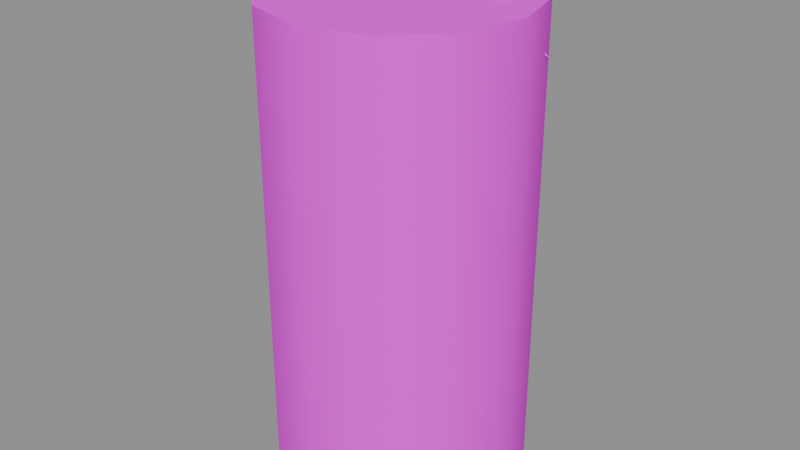 # Source: iris-water.blend  (saved by Blender 5.2.44; exported with 4.5.12 LTS)
import bpy
from mathutils import Matrix  # noqa: F401  (used for matrix-valued properties, if any)

bpy.ops.wm.read_factory_settings(use_empty=True)
scene = bpy.context.scene
scene.name = 'Scene'

# ---- images (referenced by path relative to the original .blend; pixels are not part of the script)
import os
ASSET_DIR = os.environ.get("B2B_ASSET_DIR", "")  # directory of the original .blend (textures are referenced by path, not embedded)
HERE = os.path.dirname(os.path.abspath(__file__))  # packed textures are extracted next to this script under _unpacked/

def load_image(name, relpath, width, height, colorspace="sRGB"):
    """Load a texture the original file referenced (path relative to the .blend, or extracted next to this script)."""
    p = next((c for c in (os.path.join(HERE, relpath), os.path.join(ASSET_DIR, relpath)) if relpath and os.path.exists(c)), "")
    if p:
        img = bpy.data.images.load(p, check_existing=True)
        img.name = name
    else:  # same state as the original file: an image datablock whose file is absent (Cycles renders it pink)
        img = bpy.data.images.new(name, width, height)
        img.source = "FILE"
        img.filepath = "//" + (relpath or name)
    img.colorspace_settings.name = colorspace
    return img
img_botany_palette_basecolor = load_image('botany_palette_basecolor', 'textures/botany_palette_basecolor.png', 1024, 1024, 'sRGB')

# ---- materials (node trees are filled in below, after node groups)
mat_botany___leaf_and_stem_palette = bpy.data.materials.new('Botany • leaf and stem palette')
mat_collision = bpy.data.materials.new('collision')
mat_collision.use_backface_culling = True

# ---- material node trees
mat_botany___leaf_and_stem_palette.use_nodes = True; mat_botany___leaf_and_stem_palette.node_tree.nodes.clear()
_N = mat_botany___leaf_and_stem_palette.node_tree.nodes; _L = mat_botany___leaf_and_stem_palette.node_tree.links
n0 = _N.new('ShaderNodeBsdfPrincipled'); n0.name = 'Principled BSDF'; n0.location = (-200, 100)
n0.inputs[2].default_value = 0.62
n0.inputs[3].default_value = 1.45
n0.inputs[10].default_value = 0.005
n1 = _N.new('ShaderNodeOutputMaterial'); n1.name = 'Material Output'; n1.location = (200, 100)
n2 = _N.new('ShaderNodeTexImage'); n2.name = 'Image Texture'; n2.location = (-500, 300)
n2.image = img_botany_palette_basecolor
_L.new(n0.outputs[0], n1.inputs[0])
_L.new(n2.outputs[0], n0.inputs[0])
n1.is_active_output = True
mat_collision.use_nodes = True; mat_collision.node_tree.nodes.clear()
_N = mat_collision.node_tree.nodes; _L = mat_collision.node_tree.links
n0 = _N.new('ShaderNodeBsdfPrincipled'); n0.name = 'Principled BSDF'; n0.location = (-200, 100)
n0.inputs[0].default_value = (1.0, 0.0, 1.0, 1.0)
n0.inputs[2].default_value = 1.0
n0.inputs[3].default_value = 1.45
n0.inputs[10].default_value = 0.005
n1 = _N.new('ShaderNodeOutputMaterial'); n1.name = 'Material Output'; n1.location = (200, 100)
_L.new(n0.outputs[0], n1.inputs[0])
n1.is_active_output = True

# ---- meshes
me_iris_water_mesh = bpy.data.meshes.new('iris_water_mesh')
me_iris_water_mesh.from_pydata([(0.06871, -0.01592, -0.0004232), (0.05102, -0.006155, 0.0004056), (0.03124, -0.001958, 0.0004232), (0.06424, -0.03146, 0.1173), (0.04767, -0.02234, 0.1186), (0.02913, -0.01838, 0.1189), (0.06083, -0.05839, 0.2348), (0.04543, -0.04994, 0.2369), (0.02815, -0.04622, 0.2377), (0.05996, -0.09277, 0.3523), (0.04575, -0.08498, 0.355), (0.02975, -0.08152, 0.3564), (0.04826, -0.1281, 0.4725), (0.06983, -0.01292, -0.0002996), (0.05214, -0.003131, 0.0001375), (0.03235, 0.001041, 0.0002996), (0.06832, -0.02053, 0.1663), (0.05175, -0.01136, 0.1671), (0.0332, -0.007448, 0.1674), (0.06978, -0.03447, 0.3327), (0.05433, -0.02592, 0.334), (0.03704, -0.02227, 0.3348), (0.0749, -0.05286, 0.4992), (0.0606, -0.04494, 0.5009), (0.04456, -0.04156, 0.5021), (0.06996, -0.06989, 0.6675), (0.07095, -0.00992, -0.0002478), (0.05325, -0.0001306, -0.0001375), (0.03347, 0.00404, 0.0002478), (0.07535, -0.001676, 0.2013), (0.05876, 0.007498, 0.2016), (0.04022, 0.01141, 0.2022), (0.08649, 0.01037, 0.4026), (0.07101, 0.01893, 0.4033), (0.05373, 0.02257, 0.4044), (0.1035, 0.02395, 0.6041), (0.08917, 0.03189, 0.605), (0.07315, 0.03526, 0.6065), (0.1122, 0.04354, 0.807), (0.07206, -0.00692, -0.0003768), (0.05436, 0.002847, -0.0004057), (0.03459, 0.007038, 0.0003768), (0.07955, 0.009623, 0.132), (0.06294, 0.01876, 0.1322), (0.04443, 0.0227, 0.1334), (0.09573, 0.03528, 0.2641), (0.08023, 0.04377, 0.2647), (0.06303, 0.04746, 0.2667), (0.119, 0.0656, 0.3962), (0.1046, 0.07346, 0.3974), (0.08871, 0.07687, 0.3999), (0.1348, 0.1043, 0.5307), (0.02501, 0.09104, -0.0002907), (0.01392, 0.07414, 0.0004057), (0.008224, 0.05473, 0.0002907), (0.04685, 0.08231, 0.1715), (0.03647, 0.06647, 0.1725), (0.03112, 0.04829, 0.1726), (0.0844, 0.07181, 0.343), (0.07477, 0.05706, 0.3447), (0.06973, 0.0401, 0.345), (0.1321, 0.06213, 0.5146), (0.1232, 0.04847, 0.5167), (0.1185, 0.03274, 0.5174), (0.1819, 0.04056, 0.688), (0.0221, 0.09238, -0.0003261), (0.01099, 0.07549, 0.0001375), (0.00532, 0.05608, 0.0003261), (0.02901, 0.09055, 0.1527), (0.0186, 0.07473, 0.1535), (0.01328, 0.05653, 0.1539), (0.04209, 0.09136, 0.3055), (0.03239, 0.07662, 0.3068), (0.02743, 0.05966, 0.3077), (0.05967, 0.09558, 0.4583), (0.0507, 0.08194, 0.4601), (0.0461, 0.06622, 0.4615), (0.07498, 0.08997, 0.6132), (0.0192, 0.09372, -0.0002767), (0.008085, 0.07683, -0.0001375), (0.002415, 0.05742, 0.0002767), (0.01219, 0.09833, 0.1802), (0.001777, 0.08249, 0.1805), (-0.003538, 0.06431, 0.1812), (0.002467, 0.1097, 0.3604), (-0.007244, 0.09492, 0.3612), (-0.0122, 0.07797, 0.3624), (-0.008005, 0.1269, 0.5408), (-0.01701, 0.1132, 0.5419), (-0.0216, 0.0975, 0.5434), (-0.02484, 0.1361, 0.7228), (0.01629, 0.09506, -0.00034), (0.005201, 0.07815, -0.0004057), (-0.0004894, 0.05876, 0.00034), (-0.001408, 0.1046, 0.1464), (-0.01179, 0.08875, 0.1465), (-0.01713, 0.0706, 0.1477), (-0.02866, 0.1241, 0.2929), (-0.03832, 0.1093, 0.2935), (-0.04332, 0.09237, 0.2953), (-0.06071, 0.1512, 0.4395), (-0.06964, 0.1375, 0.4405), (-0.07428, 0.1219, 0.4428), (-0.1022, 0.1719, 0.5882), (-0.07728, 0.005023, -0.0004213), (-0.05833, -0.001985, 0.0004056), (-0.03814, -0.003179, 0.0004213), (-0.07517, 0.02113, 0.1179), (-0.05742, 0.01459, 0.1192), (-0.0385, 0.01345, 0.1195), (-0.0758, 0.04839, 0.2359), (-0.0593, 0.04234, 0.238), (-0.04166, 0.04124, 0.2388), (-0.08004, 0.08266, 0.354), (-0.06483, 0.07708, 0.3567), (-0.04848, 0.07605, 0.358), (-0.07372, 0.1196, 0.4747), (-0.07794, 0.001892, -0.0003315), (-0.05898, -0.005142, 0.0001375), (-0.03879, -0.006311, 0.0003315), (-0.07773, 0.008922, 0.1502), (-0.05997, 0.002332, 0.151), (-0.04105, 0.001235, 0.1514), (-0.0815, 0.0213, 0.3005), (-0.06496, 0.01516, 0.3019), (-0.04732, 0.01414, 0.3028), (-0.0896, 0.03726, 0.4509), (-0.0743, 0.03158, 0.4527), (-0.05795, 0.03063, 0.4541), (-0.08763, 0.05318, 0.6033), (-0.07859, -0.00124, -0.000356), (-0.05963, -0.008275, -0.0001375), (-0.03945, -0.009443, 0.000356), (-0.08113, -0.007295, 0.1398), (-0.06336, -0.01389, 0.1403), (-0.04445, -0.01498, 0.1411), (-0.08938, -0.01636, 0.2796), (-0.07282, -0.0225, 0.2807), (-0.05521, -0.02352, 0.2821), (-0.103, -0.02678, 0.4196), (-0.08767, -0.03248, 0.4211), (-0.07138, -0.03341, 0.423), (-0.1074, -0.04108, 0.5617), (-0.07925, -0.004372, -0.0003517), (-0.06028, -0.01138, -0.0004057), (-0.04011, -0.01257, 0.0003517), (-0.08445, -0.02311, 0.1415), (-0.06666, -0.02967, 0.1416), (-0.04777, -0.0308, 0.1428), (-0.09706, -0.05297, 0.2831), (-0.08045, -0.05905, 0.2837), (-0.06288, -0.06013, 0.2855), (-0.116, -0.08897, 0.4247), (-0.1006, -0.09459, 0.4257), (-0.08441, -0.0956, 0.4281), (-0.1265, -0.1325, 0.5686), (-0.0429, -0.1095, -0.0003297), (-0.02978, -0.09412, 0.0004057), (-0.02168, -0.07559, 0.0003297), (-0.06111, -0.09956, 0.151), (-0.04883, -0.08516, 0.1521), (-0.04122, -0.06779, 0.1523), (-0.09318, -0.08683, 0.3022), (-0.08177, -0.07341, 0.3039), (-0.07465, -0.05722, 0.3045), (-0.1345, -0.07417, 0.4534), (-0.124, -0.06176, 0.4556), (-0.1174, -0.04676, 0.4566), (-0.1757, -0.04993, 0.6066), (-0.04019, -0.1112, -0.0003067), (-0.02704, -0.09583, 0.0001375), (-0.01897, -0.07729, 0.0003067), (-0.04719, -0.1083, 0.1624), (-0.03487, -0.09388, 0.1632), (-0.0273, -0.0765, 0.1636), (-0.06089, -0.107, 0.325), (-0.04941, -0.09364, 0.3262), (-0.04235, -0.07743, 0.3271), (-0.07963, -0.1085, 0.4875), (-0.069, -0.09613, 0.4893), (-0.06246, -0.08111, 0.4905), (-0.09497, -0.1005, 0.652), (-0.03748, -0.1129, -0.0003272), (-0.02433, -0.09752, -0.0001375), (-0.01626, -0.07899, 0.0003272), (-0.0322, -0.1177, 0.1522), (-0.01987, -0.1033, 0.1526), (-0.01231, -0.08589, 0.1534), (-0.02576, -0.129, 0.3044), (-0.01426, -0.1156, 0.3053), (-0.007223, -0.09943, 0.3067), (-0.01972, -0.146, 0.4567), (-0.009068, -0.1336, 0.4581), (-0.002556, -0.1186, 0.4599), (-0.0067, -0.1558, 0.6111), (-0.03477, -0.1146, -0.0002832), (-0.02163, -0.09921, -0.0004057), (-0.01354, -0.08068, 0.0002832), (-0.015, -0.1284, 0.176), (-0.002701, -0.114, 0.176), (0.004891, -0.09666, 0.1771), (0.01518, -0.1547, 0.3521), (0.02663, -0.1412, 0.3524), (0.03372, -0.1251, 0.3541), (0.05042, -0.19, 0.5282), (0.06102, -0.1774, 0.5289), (0.0676, -0.1625, 0.531), (0.09689, -0.2206, 0.7061), (0.05526, 0.02936, -0.0002795), (0.04929, 0.02339, 0.0005337), (0.05526, 0.01737, 0.0002795), (0.06124, 0.02334, -0.0005337), (0.07547, 0.03989, 0.2255), (0.0695, 0.03392, 0.2264), (0.07548, 0.0279, 0.2261), (0.08145, 0.03387, 0.2252), (0.09952, 0.05306, 0.4508), (0.09356, 0.04711, 0.4518), (0.09953, 0.04109, 0.4515), (0.1055, 0.04704, 0.4505), (0.1239, 0.06645, 0.676), (0.118, 0.06049, 0.677), (0.1239, 0.05447, 0.6767), (0.1299, 0.06043, 0.6758), (0.1465, 0.07984, 0.9015), (0.1405, 0.07388, 0.9024), (0.1465, 0.06786, 0.9022), (0.1525, 0.07383, 0.9012), (0.147, 0.07414, 0.9066), (0.1465, 0.07385, 0.9018), (0.1715, 0.117, 0.8909), (0.1949, 0.06174, 0.8909), (0.1787, 0.08745, 0.9167), (0.2286, 0.1086, 0.8545), (0.1465, 0.07385, 0.9118), (0.1376, 0.06616, 0.9463), (0.1758, 0.08233, 0.9317), (0.1582, 0.07163, 0.9401), (0.1694, 0.07052, 0.9684), (0.1465, 0.07385, 0.9058), (0.1536, 0.08335, 0.9089), (0.1712, 0.0843, 0.9139), (0.1582, 0.0723, 0.9089), (0.1465, 0.07385, 0.9018), (0.09665, 0.07394, 0.8909), (0.1328, 0.1218, 0.8909), (0.1187, 0.09491, 0.9167), (0.07541, 0.1276, 0.8545), (0.1465, 0.07385, 0.9118), (0.1577, 0.06994, 0.9463), (0.1245, 0.09498, 0.9317), (0.1426, 0.0851, 0.9401), (0.1379, 0.09538, 0.9684), (0.1465, 0.07385, 0.9058), (0.1348, 0.07521, 0.9089), (0.1251, 0.09003, 0.9139), (0.142, 0.08479, 0.9089), (0.1465, 0.07385, 0.9018), (0.1714, 0.03062, 0.8909), (0.1118, 0.03802, 0.8909), (0.1422, 0.0392, 0.9167), (0.1355, -0.0146, 0.8545), (0.1465, 0.07385, 0.9118), (0.1443, 0.08546, 0.9463), (0.1392, 0.04425, 0.9317), (0.1387, 0.06483, 0.9401), (0.1322, 0.05566, 0.9684), (0.1465, 0.07385, 0.9058), (0.1512, 0.063, 0.9089), (0.1432, 0.04724, 0.9139), (0.1393, 0.06448, 0.9089), (-0.04787, 0.04217, -0.0002701), (-0.05386, 0.03616, -0.0003319), (-0.04787, 0.03018, 0.0002701), (-0.04188, 0.03619, 0.0003319), (-0.06125, 0.05304, 0.2409), (-0.06725, 0.04703, 0.2409), (-0.06126, 0.04105, 0.2415), (-0.05526, 0.04706, 0.2415), (-0.0737, 0.06573, 0.482), (-0.0797, 0.05972, 0.482), (-0.07372, 0.05375, 0.4827), (-0.06772, 0.05975, 0.4826), (-0.08583, 0.08343, 0.7228), (-0.09183, 0.07743, 0.7229), (-0.08584, 0.07145, 0.7236), (-0.07984, 0.07745, 0.7235), (-0.0968, 0.09802, 0.9639), (-0.1028, 0.09202, 0.964), (-0.09681, 0.08604, 0.9647), (-0.09082, 0.09204, 0.9646), (-0.09703, 0.09232, 0.9691), (-0.09681, 0.09203, 0.9643), (-0.1467, 0.09212, 0.9534), (-0.1105, 0.14, 0.9534), (-0.1247, 0.1131, 0.9792), (-0.1679, 0.1458, 0.917), (-0.09681, 0.09203, 0.9743), (-0.08566, 0.08812, 1.009), (-0.1188, 0.1132, 0.9942), (-0.1007, 0.1033, 1.003), (-0.1054, 0.1136, 1.031), (-0.09681, 0.09203, 0.9683), (-0.1086, 0.09339, 0.9714), (-0.1182, 0.1082, 0.9763), (-0.1013, 0.103, 0.9714), (-0.09681, 0.09203, 0.9643), (-0.07195, 0.0488, 0.9534), (-0.1315, 0.0562, 0.9534), (-0.1011, 0.05737, 0.9792), (-0.1078, 0.00358, 0.917), (-0.09681, 0.09203, 0.9743), (-0.09899, 0.1036, 1.009), (-0.1041, 0.06243, 0.9942), (-0.1046, 0.08301, 1.003), (-0.1112, 0.07384, 1.031), (-0.09681, 0.09203, 0.9683), (-0.09211, 0.08118, 0.9714), (-0.1001, 0.06542, 0.9763), (-0.104, 0.08266, 0.9714), (-0.09681, 0.09203, 0.9643), (-0.0718, 0.1352, 0.9534), (-0.04843, 0.07991, 0.9534), (-0.06464, 0.1056, 0.9792), (-0.01471, 0.1267, 0.917), (-0.09681, 0.09203, 0.9743), (-0.1058, 0.08434, 1.009), (-0.06752, 0.1005, 0.9942), (-0.08511, 0.08981, 1.003), (-0.07388, 0.0887, 1.031), (-0.09681, 0.09203, 0.9683), (-0.08976, 0.1015, 0.9714), (-0.07211, 0.1025, 0.9763), (-0.08509, 0.09047, 0.9714), (-0.007397, -0.05357, 0.0005662), (-0.0134, -0.05954, 1.637e-05), (-0.007397, -0.06552, -0.0005662), (-0.001397, -0.05954, -1.637e-05), (-0.006803, -0.07401, 0.2162), (-0.0128, -0.07998, 0.2156), (-0.006804, -0.08595, 0.215), (-0.0008037, -0.07998, 0.2156), (-0.005118, -0.0983, 0.4314), (-0.01112, -0.1043, 0.4308), (-0.005119, -0.1102, 0.4302), (0.0008812, -0.1043, 0.4307), (-0.003154, -0.1205, 0.6468), (-0.009154, -0.1265, 0.6463), (-0.003155, -0.1324, 0.6456), (0.002846, -0.1265, 0.6462), (-0.002347, -0.1426, 0.8623), (-0.008348, -0.1486, 0.8617), (-0.002348, -0.1546, 0.861), (0.003652, -0.1486, 0.8616), (-0.00233, -0.1491, 0.8664), (-0.002348, -0.1486, 0.8617), (0.02251, -0.1918, 0.8507), (-0.03703, -0.1844, 0.8507), (-0.006653, -0.1832, 0.8766), (-0.01334, -0.237, 0.8144), (-0.002348, -0.1486, 0.8717), (-0.004533, -0.137, 0.9061), (-0.009653, -0.1782, 0.8916), (-0.01012, -0.1576, 0.9), (-0.0167, -0.1668, 0.9283), (-0.002348, -0.1486, 0.8657), (0.00235, -0.1594, 0.8687), (-0.005654, -0.1752, 0.8737), (-0.009558, -0.158, 0.8687), (-0.002348, -0.1486, 0.8617), (0.02266, -0.1054, 0.8507), (0.04603, -0.1607, 0.8507), (0.02982, -0.135, 0.8766), (0.07975, -0.1139, 0.8144), (-0.002348, -0.1486, 0.8717), (-0.01131, -0.1563, 0.9061), (0.02694, -0.1401, 0.8916), (0.009351, -0.1508, 0.9), (0.02058, -0.1519, 0.9283), (-0.002348, -0.1486, 0.8657), (0.004703, -0.1391, 0.8687), (0.02235, -0.1381, 0.8737), (0.009376, -0.1501, 0.8687), (-0.002348, -0.1486, 0.8617), (-0.05222, -0.1485, 0.8507), (-0.01604, -0.1006, 0.8507), (-0.03021, -0.1275, 0.8766), (-0.07345, -0.09485, 0.8144), (-0.002348, -0.1486, 0.8717), (0.008799, -0.1525, 0.9061), (-0.02433, -0.1275, 0.8916), (-0.006275, -0.1373, 0.9), (-0.01092, -0.1271, 0.9283), (-0.002348, -0.1486, 0.8657), (-0.0141, -0.1472, 0.8687), (-0.02374, -0.1324, 0.8737), (-0.00686, -0.1377, 0.8687)], [], [(0, 4, 3), (1, 5, 4), (3, 7, 6), (4, 8, 7), (6, 10, 9), (7, 11, 10), (9, 10, 12), (10, 11, 12), (13, 17, 16), (14, 18, 17), (16, 20, 19), (17, 21, 20), (19, 23, 22), (20, 24, 23), (22, 23, 25), (23, 24, 25), (26, 30, 29), (27, 31, 30), (29, 33, 32), (30, 34, 33), (32, 36, 35), (33, 37, 36), (35, 36, 38), (36, 37, 38), (39, 43, 42), (40, 44, 43), (42, 46, 45), (43, 47, 46), (45, 49, 48), (46, 50, 49), (48, 49, 51), (49, 50, 51), (52, 56, 55), (53, 57, 56), (55, 59, 58), (56, 60, 59), (58, 62, 61), (59, 63, 62), (61, 62, 64), (62, 63, 64), (65, 69, 68), (66, 70, 69), (68, 72, 71), (69, 73, 72), (71, 75, 74), (72, 76, 75), (74, 75, 77), (75, 76, 77), (78, 82, 81), (79, 83, 82), (81, 85, 84), (82, 86, 85), (84, 88, 87), (85, 89, 88), (87, 88, 90), (88, 89, 90), (91, 95, 94), (92, 96, 95), (94, 98, 97), (95, 99, 98), (97, 101, 100), (98, 102, 101), (100, 101, 103), (101, 102, 103), (104, 108, 107), (105, 109, 108), (107, 111, 110), (108, 112, 111), (110, 114, 113), (111, 115, 114), (113, 114, 116), (114, 115, 116), (117, 121, 120), (118, 122, 121), (120, 124, 123), (121, 125, 124), (123, 127, 126), (124, 128, 127), (126, 127, 129), (127, 128, 129), (130, 134, 133), (131, 135, 134), (133, 137, 136), (134, 138, 137), (136, 140, 139), (137, 141, 140), (139, 140, 142), (140, 141, 142), (143, 147, 146), (144, 148, 147), (146, 150, 149), (147, 151, 150), (149, 153, 152), (150, 154, 153), (152, 153, 155), (153, 154, 155), (156, 160, 159), (157, 161, 160), (159, 163, 162), (160, 164, 163), (162, 166, 165), (163, 167, 166), (165, 166, 168), (166, 167, 168), (169, 173, 172), (170, 174, 173), (172, 176, 175), (173, 177, 176), (175, 179, 178), (176, 180, 179), (178, 179, 181), (179, 180, 181), (182, 186, 185), (183, 187, 186), (185, 189, 188), (186, 190, 189), (188, 192, 191), (189, 193, 192), (191, 192, 194), (192, 193, 194), (195, 199, 198), (196, 200, 199), (198, 202, 201), (199, 203, 202), (201, 205, 204), (202, 206, 205), (204, 205, 207), (205, 206, 207), (208, 213, 212), (209, 214, 213), (210, 215, 214), (211, 212, 215), (212, 217, 216), (213, 218, 217), (214, 219, 218), (215, 216, 219), (216, 221, 220), (217, 222, 221), (218, 223, 222), (219, 220, 223), (220, 225, 224), (221, 226, 225), (222, 227, 226), (223, 224, 227), (224, 225, 228), (225, 226, 228), (226, 227, 228), (227, 224, 228), (229, 232, 230), (229, 231, 232), (230, 232, 233), (232, 231, 233), (234, 237, 235), (234, 236, 237), (235, 237, 238), (237, 236, 238), (239, 242, 241), (239, 241, 240), (243, 246, 244), (243, 245, 246), (244, 246, 247), (246, 245, 247), (248, 251, 249), (248, 250, 251), (249, 251, 252), (251, 250, 252), (253, 256, 255), (253, 255, 254), (257, 260, 258), (257, 259, 260), (258, 260, 261), (260, 259, 261), (262, 265, 263), (262, 264, 265), (263, 265, 266), (265, 264, 266), (267, 270, 269), (267, 269, 268), (271, 276, 275), (272, 277, 276), (273, 278, 277), (274, 275, 278), (275, 280, 279), (276, 281, 280), (277, 282, 281), (278, 279, 282), (279, 284, 283), (280, 285, 284), (281, 286, 285), (282, 283, 286), (283, 288, 287), (284, 289, 288), (285, 290, 289), (286, 287, 290), (287, 288, 291), (288, 289, 291), (289, 290, 291), (290, 287, 291), (292, 295, 293), (292, 294, 295), (293, 295, 296), (295, 294, 296), (297, 300, 298), (297, 299, 300), (298, 300, 301), (300, 299, 301), (302, 305, 304), (302, 304, 303), (306, 309, 307), (306, 308, 309), (307, 309, 310), (309, 308, 310), (311, 314, 312), (311, 313, 314), (312, 314, 315), (314, 313, 315), (316, 319, 318), (316, 318, 317), (320, 323, 321), (320, 322, 323), (321, 323, 324), (323, 322, 324), (325, 328, 326), (325, 327, 328), (326, 328, 329), (328, 327, 329), (330, 333, 332), (330, 332, 331), (334, 339, 338), (335, 340, 339), (336, 341, 340), (337, 338, 341), (338, 343, 342), (339, 344, 343), (340, 345, 344), (341, 342, 345), (342, 347, 346), (343, 348, 347), (344, 349, 348), (345, 346, 349), (346, 351, 350), (347, 352, 351), (348, 353, 352), (349, 350, 353), (350, 351, 354), (351, 352, 354), (352, 353, 354), (353, 350, 354), (355, 358, 356), (355, 357, 358), (356, 358, 359), (358, 357, 359), (360, 363, 361), (360, 362, 363), (361, 363, 364), (363, 362, 364), (365, 368, 367), (365, 367, 366), (369, 372, 370), (369, 371, 372), (370, 372, 373), (372, 371, 373), (374, 377, 375), (374, 376, 377), (375, 377, 378), (377, 376, 378), (379, 382, 381), (379, 381, 380), (383, 386, 384), (383, 385, 386), (384, 386, 387), (386, 385, 387), (388, 391, 389), (388, 390, 391), (389, 391, 392), (391, 390, 392), (393, 396, 395), (393, 395, 394), (0, 1, 4), (1, 2, 5), (3, 4, 7), (4, 5, 8), (6, 7, 10), (7, 8, 11), (13, 14, 17), (14, 15, 18), (16, 17, 20), (17, 18, 21), (19, 20, 23), (20, 21, 24), (26, 27, 30), (27, 28, 31), (29, 30, 33), (30, 31, 34), (32, 33, 36), (33, 34, 37), (39, 40, 43), (40, 41, 44), (42, 43, 46), (43, 44, 47), (45, 46, 49), (46, 47, 50), (52, 53, 56), (53, 54, 57), (55, 56, 59), (56, 57, 60), (58, 59, 62), (59, 60, 63), (65, 66, 69), (66, 67, 70), (68, 69, 72), (69, 70, 73), (71, 72, 75), (72, 73, 76), (78, 79, 82), (79, 80, 83), (81, 82, 85), (82, 83, 86), (84, 85, 88), (85, 86, 89), (91, 92, 95), (92, 93, 96), (94, 95, 98), (95, 96, 99), (97, 98, 101), (98, 99, 102), (104, 105, 108), (105, 106, 109), (107, 108, 111), (108, 109, 112), (110, 111, 114), (111, 112, 115), (117, 118, 121), (118, 119, 122), (120, 121, 124), (121, 122, 125), (123, 124, 127), (124, 125, 128), (130, 131, 134), (131, 132, 135), (133, 134, 137), (134, 135, 138), (136, 137, 140), (137, 138, 141), (143, 144, 147), (144, 145, 148), (146, 147, 150), (147, 148, 151), (149, 150, 153), (150, 151, 154), (156, 157, 160), (157, 158, 161), (159, 160, 163), (160, 161, 164), (162, 163, 166), (163, 164, 167), (169, 170, 173), (170, 171, 174), (172, 173, 176), (173, 174, 177), (175, 176, 179), (176, 177, 180), (182, 183, 186), (183, 184, 187), (185, 186, 189), (186, 187, 190), (188, 189, 192), (189, 190, 193), (195, 196, 199), (196, 197, 200), (198, 199, 202), (199, 200, 203), (201, 202, 205), (202, 203, 206), (208, 209, 213), (209, 210, 214), (210, 211, 215), (211, 208, 212), (212, 213, 217), (213, 214, 218), (214, 215, 219), (215, 212, 216), (216, 217, 221), (217, 218, 222), (218, 219, 223), (219, 216, 220), (220, 221, 225), (221, 222, 226), (222, 223, 227), (223, 220, 224), (271, 272, 276), (272, 273, 277), (273, 274, 278), (274, 271, 275), (275, 276, 280), (276, 277, 281), (277, 278, 282), (278, 275, 279), (279, 280, 284), (280, 281, 285), (281, 282, 286), (282, 279, 283), (283, 284, 288), (284, 285, 289), (285, 286, 290), (286, 283, 287), (334, 335, 339), (335, 336, 340), (336, 337, 341), (337, 334, 338), (338, 339, 343), (339, 340, 344), (340, 341, 345), (341, 338, 342), (342, 343, 347), (343, 344, 348), (344, 345, 349), (345, 342, 346), (346, 347, 351), (347, 348, 352), (348, 349, 353), (349, 346, 350)])
me_iris_water_mesh.polygons.foreach_set('use_smooth', [True] * 422)
_k = set([(208, 212), (209, 213), (210, 214), (211, 215), (212, 216), (213, 217), (214, 218), (215, 219), (216, 220), (217, 221), (218, 222), (219, 223), (220, 224), (221, 225), (222, 226), (223, 227), (224, 225), (224, 227), (224, 228), (225, 226), (225, 228), (226, 227), (226, 228), (227, 228), (229, 232), (230, 232), (231, 232), (232, 233), (243, 246), (244, 246), (245, 246), (246, 247), (257, 260), (258, 260), (259, 260), (260, 261), (271, 275), (272, 276), (273, 277), (274, 278), (275, 279), (276, 280), (277, 281), (278, 282), (279, 283), (280, 284), (281, 285), (282, 286), (283, 287), (284, 288), (285, 289), (286, 290), (287, 288), (287, 290), (287, 291), (288, 289), (288, 291), (289, 290), (289, 291), (290, 291), (292, 295), (293, 295), (294, 295), (295, 296), (306, 309), (307, 309), (308, 309), (309, 310), (320, 323), (321, 323), (322, 323), (323, 324), (334, 338), (335, 339), (336, 340), (337, 341), (338, 342), (339, 343), (340, 344), (341, 345), (342, 346), (343, 347), (344, 348), (345, 349), (346, 350), (347, 351), (348, 352), (349, 353), (350, 351), (350, 353), (350, 354), (351, 352), (351, 354), (352, 353), (352, 354), (353, 354), (355, 358), (356, 358), (357, 358), (358, 359), (369, 372), (370, 372), (371, 372), (372, 373), (383, 386), (384, 386), (385, 386), (386, 387)])
me_iris_water_mesh.attributes.new('sharp_edge', 'BOOLEAN', 'EDGE').data.foreach_set('value', [ (min(e.vertices), max(e.vertices)) in _k for e in me_iris_water_mesh.edges])
_uv = me_iris_water_mesh.uv_layers.new(name='Float2')
_uv.uv.foreach_set('vector', [0.125, 0.2734, 0.125, 0.3242, 0.125, 0.3242, 0.125, 0.2734, 0.125, 0.3242, 0.125, 0.3242, 0.125, 0.3242, 0.125, 0.375, 0.125, 0.375, 0.125, 0.3242, 0.125, 0.375, 0.125, 0.375, 0.125, 0.375, 0.125, 0.4258, 0.125, 0.4258, 0.125, 0.375, 0.125, 0.4258, 0.125, 0.4258, 0.125, 0.4258, 0.125, 0.4258, 0.125, 0.4766, 0.125, 0.4258, 0.125, 0.4258, 0.125, 0.4766, 0.125, 0.2734, 0.125, 0.3242, 0.125, 0.3242, 0.125, 0.2734, 0.125, 0.3242, 0.125, 0.3242, 0.125, 0.3242, 0.125, 0.375, 0.125, 0.375, 0.125, 0.3242, 0.125, 0.375, 0.125, 0.375, 0.125, 0.375, 0.125, 0.4258, 0.125, 0.4258, 0.125, 0.375, 0.125, 0.4258, 0.125, 0.4258, 0.125, 0.4258, 0.125, 0.4258, 0.125, 0.4766, 0.125, 0.4258, 0.125, 0.4258, 0.125, 0.4766, 0.125, 0.2734, 0.125, 0.3242, 0.125, 0.3242, 0.125, 0.2734, 0.125, 0.3242, 0.125, 0.3242, 0.125, 0.3242, 0.125, 0.375, 0.125, 0.375, 0.125, 0.3242, 0.125, 0.375, 0.125, 0.375, 0.125, 0.375, 0.125, 0.4258, 0.125, 0.4258, 0.125, 0.375, 0.125, 0.4258, 0.125, 0.4258, 0.125, 0.4258, 0.125, 0.4258, 0.125, 0.4766, 0.125, 0.4258, 0.125, 0.4258, 0.125, 0.4766, 0.125, 0.2734, 0.125, 0.3242, 0.125, 0.3242, 0.125, 0.2734, 0.125, 0.3242, 0.125, 0.3242, 0.125, 0.3242, 0.125, 0.375, 0.125, 0.375, 0.125, 0.3242, 0.125, 0.375, 0.125, 0.375, 0.125, 0.375, 0.125, 0.4258, 0.125, 0.4258, 0.125, 0.375, 0.125, 0.4258, 0.125, 0.4258, 0.125, 0.4258, 0.125, 0.4258, 0.125, 0.4766, 0.125, 0.4258, 0.125, 0.4258, 0.125, 0.4766, 0.125, 0.2734, 0.125, 0.3242, 0.125, 0.3242, 0.125, 0.2734, 0.125, 0.3242, 0.125, 0.3242, 0.125, 0.3242, 0.125, 0.375, 0.125, 0.375, 0.125, 0.3242, 0.125, 0.375, 0.125, 0.375, 0.125, 0.375, 0.125, 0.4258, 0.125, 0.4258, 0.125, 0.375, 0.125, 0.4258, 0.125, 0.4258, 0.125, 0.4258, 0.125, 0.4258, 0.125, 0.4766, 0.125, 0.4258, 0.125, 0.4258, 0.125, 0.4766, 0.125, 0.2734, 0.125, 0.3242, 0.125, 0.3242, 0.125, 0.2734, 0.125, 0.3242, 0.125, 0.3242, 0.125, 0.3242, 0.125, 0.375, 0.125, 0.375, 0.125, 0.3242, 0.125, 0.375, 0.125, 0.375, 0.125, 0.375, 0.125, 0.4258, 0.125, 0.4258, 0.125, 0.375, 0.125, 0.4258, 0.125, 0.4258, 0.125, 0.4258, 0.125, 0.4258, 0.125, 0.4766, 0.125, 0.4258, 0.125, 0.4258, 0.125, 0.4766, 0.125, 0.2734, 0.125, 0.3242, 0.125, 0.3242, 0.125, 0.2734, 0.125, 0.3242, 0.125, 0.3242, 0.125, 0.3242, 0.125, 0.375, 0.125, 0.375, 0.125, 0.3242, 0.125, 0.375, 0.125, 0.375, 0.125, 0.375, 0.125, 0.4258, 0.125, 0.4258, 0.125, 0.375, 0.125, 0.4258, 0.125, 0.4258, 0.125, 0.4258, 0.125, 0.4258, 0.125, 0.4766, 0.125, 0.4258, 0.125, 0.4258, 0.125, 0.4766, 0.125, 0.2734, 0.125, 0.3242, 0.125, 0.3242, 0.125, 0.2734, 0.125, 0.3242, 0.125, 0.3242, 0.125, 0.3242, 0.125, 0.375, 0.125, 0.375, 0.125, 0.3242, 0.125, 0.375, 0.125, 0.375, 0.125, 0.375, 0.125, 0.4258, 0.125, 0.4258, 0.125, 0.375, 0.125, 0.4258, 0.125, 0.4258, 0.125, 0.4258, 0.125, 0.4258, 0.125, 0.4766, 0.125, 0.4258, 0.125, 0.4258, 0.125, 0.4766, 0.125, 0.2734, 0.125, 0.3242, 0.125, 0.3242, 0.125, 0.2734, 0.125, 0.3242, 0.125, 0.3242, 0.125, 0.3242, 0.125, 0.375, 0.125, 0.375, 0.125, 0.3242, 0.125, 0.375, 0.125, 0.375, 0.125, 0.375, 0.125, 0.4258, 0.125, 0.4258, 0.125, 0.375, 0.125, 0.4258, 0.125, 0.4258, 0.125, 0.4258, 0.125, 0.4258, 0.125, 0.4766, 0.125, 0.4258, 0.125, 0.4258, 0.125, 0.4766, 0.125, 0.2734, 0.125, 0.3242, 0.125, 0.3242, 0.125, 0.2734, 0.125, 0.3242, 0.125, 0.3242, 0.125, 0.3242, 0.125, 0.375, 0.125, 0.375, 0.125, 0.3242, 0.125, 0.375, 0.125, 0.375, 0.125, 0.375, 0.125, 0.4258, 0.125, 0.4258, 0.125, 0.375, 0.125, 0.4258, 0.125, 0.4258, 0.125, 0.4258, 0.125, 0.4258, 0.125, 0.4766, 0.125, 0.4258, 0.125, 0.4258, 0.125, 0.4766, 0.125, 0.2734, 0.125, 0.3242, 0.125, 0.3242, 0.125, 0.2734, 0.125, 0.3242, 0.125, 0.3242, 0.125, 0.3242, 0.125, 0.375, 0.125, 0.375, 0.125, 0.3242, 0.125, 0.375, 0.125, 0.375, 0.125, 0.375, 0.125, 0.4258, 0.125, 0.4258, 0.125, 0.375, 0.125, 0.4258, 0.125, 0.4258, 0.125, 0.4258, 0.125, 0.4258, 0.125, 0.4766, 0.125, 0.4258, 0.125, 0.4258, 0.125, 0.4766, 0.125, 0.2734, 0.125, 0.3242, 0.125, 0.3242, 0.125, 0.2734, 0.125, 0.3242, 0.125, 0.3242, 0.125, 0.3242, 0.125, 0.375, 0.125, 0.375, 0.125, 0.3242, 0.125, 0.375, 0.125, 0.375, 0.125, 0.375, 0.125, 0.4258, 0.125, 0.4258, 0.125, 0.375, 0.125, 0.4258, 0.125, 0.4258, 0.125, 0.4258, 0.125, 0.4258, 0.125, 0.4766, 0.125, 0.4258, 0.125, 0.4258, 0.125, 0.4766, 0.125, 0.2734, 0.125, 0.3242, 0.125, 0.3242, 0.125, 0.2734, 0.125, 0.3242, 0.125, 0.3242, 0.125, 0.3242, 0.125, 0.375, 0.125, 0.375, 0.125, 0.3242, 0.125, 0.375, 0.125, 0.375, 0.125, 0.375, 0.125, 0.4258, 0.125, 0.4258, 0.125, 0.375, 0.125, 0.4258, 0.125, 0.4258, 0.125, 0.4258, 0.125, 0.4258, 0.125, 0.4766, 0.125, 0.4258, 0.125, 0.4258, 0.125, 0.4766, 0.125, 0.2734, 0.125, 0.3242, 0.125, 0.3242, 0.125, 0.2734, 0.125, 0.3242, 0.125, 0.3242, 0.125, 0.3242, 0.125, 0.375, 0.125, 0.375, 0.125, 0.3242, 0.125, 0.375, 0.125, 0.375, 0.125, 0.375, 0.125, 0.4258, 0.125, 0.4258, 0.125, 0.375, 0.125, 0.4258, 0.125, 0.4258, 0.125, 0.4258, 0.125, 0.4258, 0.125, 0.4766, 0.125, 0.4258, 0.125, 0.4258, 0.125, 0.4766, 0.125, 0.2734, 0.125, 0.3242, 0.125, 0.3242, 0.125, 0.2734, 0.125, 0.3242, 0.125, 0.3242, 0.125, 0.3242, 0.125, 0.375, 0.125, 0.375, 0.125, 0.3242, 0.125, 0.375, 0.125, 0.375, 0.125, 0.375, 0.125, 0.4258, 0.125, 0.4258, 0.125, 0.375, 0.125, 0.4258, 0.125, 0.4258, 0.125, 0.4258, 0.125, 0.4258, 0.125, 0.4766, 0.125, 0.4258, 0.125, 0.4258, 0.125, 0.4766, 0.125, 0.2734, 0.125, 0.3242, 0.125, 0.3242, 0.125, 0.2734, 0.125, 0.3242, 0.125, 0.3242, 0.125, 0.3242, 0.125, 0.375, 0.125, 0.375, 0.125, 0.3242, 0.125, 0.375, 0.125, 0.375, 0.125, 0.375, 0.125, 0.4258, 0.125, 0.4258, 0.125, 0.375, 0.125, 0.4258, 0.125, 0.4258, 0.125, 0.4258, 0.125, 0.4258, 0.125, 0.4766, 0.125, 0.4258, 0.125, 0.4258, 0.125, 0.4766, 0.125, 0.02344, 0.125, 0.07422, 0.125, 0.07422, 0.125, 0.02344, 0.125, 0.07422, 0.125, 0.07422, 0.125, 0.02344, 0.125, 0.07422, 0.125, 0.07422, 0.125, 0.02344, 0.125, 0.07422, 0.125, 0.07422, 0.125, 0.07422, 0.125, 0.125, 0.125, 0.125, 0.125, 0.07422, 0.125, 0.125, 0.125, 0.125, 0.125, 0.07422, 0.125, 0.125, 0.125, 0.125, 0.125, 0.07422, 0.125, 0.125, 0.125, 0.125, 0.125, 0.125, 0.125, 0.1758, 0.125, 0.1758, 0.125, 0.125, 0.125, 0.1758, 0.125, 0.1758, 0.125, 0.125, 0.125, 0.1758, 0.125, 0.1758, 0.125, 0.125, 0.125, 0.1758, 0.125, 0.1758, 0.125, 0.1758, 0.125, 0.2266, 0.125, 0.2266, 0.125, 0.1758, 0.125, 0.2266, 0.125, 0.2266, 0.125, 0.1758, 0.125, 0.2266, 0.125, 0.2266, 0.125, 0.1758, 0.125, 0.2266, 0.125, 0.2266, 0.125, 0.2266, 0.125, 0.2266, 0.125, 0.2266, 0.125, 0.2266, 0.125, 0.2266, 0.125, 0.2266, 0.125, 0.2266, 0.125, 0.2266, 0.125, 0.2266, 0.125, 0.2266, 0.125, 0.2266, 0.125, 0.2266, 0.375, 0.2734, 0.375, 0.375, 0.375, 0.3709, 0.375, 0.2734, 0.375, 0.3709, 0.375, 0.375, 0.375, 0.3709, 0.375, 0.375, 0.375, 0.4766, 0.375, 0.375, 0.375, 0.3709, 0.375, 0.4766, 0.375, 0.2734, 0.375, 0.375, 0.375, 0.3709, 0.375, 0.2734, 0.375, 0.3709, 0.375, 0.375, 0.375, 0.3709, 0.375, 0.375, 0.375, 0.4766, 0.375, 0.375, 0.375, 0.3709, 0.375, 0.4766, 0.625, 0.2734, 0.625, 0.3547, 0.625, 0.4766, 0.625, 0.2734, 0.625, 0.4766, 0.625, 0.3547, 0.375, 0.2734, 0.375, 0.375, 0.375, 0.3709, 0.375, 0.2734, 0.375, 0.3709, 0.375, 0.375, 0.375, 0.3709, 0.375, 0.375, 0.375, 0.4766, 0.375, 0.375, 0.375, 0.3709, 0.375, 0.4766, 0.375, 0.2734, 0.375, 0.375, 0.375, 0.3709, 0.375, 0.2734, 0.375, 0.3709, 0.375, 0.375, 0.375, 0.3709, 0.375, 0.375, 0.375, 0.4766, 0.375, 0.375, 0.375, 0.3709, 0.375, 0.4766, 0.625, 0.2734, 0.625, 0.3547, 0.625, 0.4766, 0.625, 0.2734, 0.625, 0.4766, 0.625, 0.3547, 0.375, 0.2734, 0.375, 0.375, 0.375, 0.3709, 0.375, 0.2734, 0.375, 0.3709, 0.375, 0.375, 0.375, 0.3709, 0.375, 0.375, 0.375, 0.4766, 0.375, 0.375, 0.375, 0.3709, 0.375, 0.4766, 0.375, 0.2734, 0.375, 0.375, 0.375, 0.3709, 0.375, 0.2734, 0.375, 0.3709, 0.375, 0.375, 0.375, 0.3709, 0.375, 0.375, 0.375, 0.4766, 0.375, 0.375, 0.375, 0.3709, 0.375, 0.4766, 0.625, 0.2734, 0.625, 0.3547, 0.625, 0.4766, 0.625, 0.2734, 0.625, 0.4766, 0.625, 0.3547, 0.125, 0.02344, 0.125, 0.07422, 0.125, 0.07422, 0.125, 0.02344, 0.125, 0.07422, 0.125, 0.07422, 0.125, 0.02344, 0.125, 0.07422, 0.125, 0.07422, 0.125, 0.02344, 0.125, 0.07422, 0.125, 0.07422, 0.125, 0.07422, 0.125, 0.125, 0.125, 0.125, 0.125, 0.07422, 0.125, 0.125, 0.125, 0.125, 0.125, 0.07422, 0.125, 0.125, 0.125, 0.125, 0.125, 0.07422, 0.125, 0.125, 0.125, 0.125, 0.125, 0.125, 0.125, 0.1758, 0.125, 0.1758, 0.125, 0.125, 0.125, 0.1758, 0.125, 0.1758, 0.125, 0.125, 0.125, 0.1758, 0.125, 0.1758, 0.125, 0.125, 0.125, 0.1758, 0.125, 0.1758, 0.125, 0.1758, 0.125, 0.2266, 0.125, 0.2266, 0.125, 0.1758, 0.125, 0.2266, 0.125, 0.2266, 0.125, 0.1758, 0.125, 0.2266, 0.125, 0.2266, 0.125, 0.1758, 0.125, 0.2266, 0.125, 0.2266, 0.125, 0.2266, 0.125, 0.2266, 0.125, 0.2266, 0.125, 0.2266, 0.125, 0.2266, 0.125, 0.2266, 0.125, 0.2266, 0.125, 0.2266, 0.125, 0.2266, 0.125, 0.2266, 0.125, 0.2266, 0.125, 0.2266, 0.375, 0.2734, 0.375, 0.375, 0.375, 0.3709, 0.375, 0.2734, 0.375, 0.3709, 0.375, 0.375, 0.375, 0.3709, 0.375, 0.375, 0.375, 0.4766, 0.375, 0.375, 0.375, 0.3709, 0.375, 0.4766, 0.375, 0.2734, 0.375, 0.375, 0.375, 0.3709, 0.375, 0.2734, 0.375, 0.3709, 0.375, 0.375, 0.375, 0.3709, 0.375, 0.375, 0.375, 0.4766, 0.375, 0.375, 0.375, 0.3709, 0.375, 0.4766, 0.625, 0.2734, 0.625, 0.3547, 0.625, 0.4766, 0.625, 0.2734, 0.625, 0.4766, 0.625, 0.3547, 0.375, 0.2734, 0.375, 0.375, 0.375, 0.3709, 0.375, 0.2734, 0.375, 0.3709, 0.375, 0.375, 0.375, 0.3709, 0.375, 0.375, 0.375, 0.4766, 0.375, 0.375, 0.375, 0.3709, 0.375, 0.4766, 0.375, 0.2734, 0.375, 0.375, 0.375, 0.3709, 0.375, 0.2734, 0.375, 0.3709, 0.375, 0.375, 0.375, 0.3709, 0.375, 0.375, 0.375, 0.4766, 0.375, 0.375, 0.375, 0.3709, 0.375, 0.4766, 0.625, 0.2734, 0.625, 0.3547, 0.625, 0.4766, 0.625, 0.2734, 0.625, 0.4766, 0.625, 0.3547, 0.375, 0.2734, 0.375, 0.375, 0.375, 0.3709, 0.375, 0.2734, 0.375, 0.3709, 0.375, 0.375, 0.375, 0.3709, 0.375, 0.375, 0.375, 0.4766, 0.375, 0.375, 0.375, 0.3709, 0.375, 0.4766, 0.375, 0.2734, 0.375, 0.375, 0.375, 0.3709, 0.375, 0.2734, 0.375, 0.3709, 0.375, 0.375, 0.375, 0.3709, 0.375, 0.375, 0.375, 0.4766, 0.375, 0.375, 0.375, 0.3709, 0.375, 0.4766, 0.625, 0.2734, 0.625, 0.3547, 0.625, 0.4766, 0.625, 0.2734, 0.625, 0.4766, 0.625, 0.3547, 0.125, 0.02344, 0.125, 0.07422, 0.125, 0.07422, 0.125, 0.02344, 0.125, 0.07422, 0.125, 0.07422, 0.125, 0.02344, 0.125, 0.07422, 0.125, 0.07422, 0.125, 0.02344, 0.125, 0.07422, 0.125, 0.07422, 0.125, 0.07422, 0.125, 0.125, 0.125, 0.125, 0.125, 0.07422, 0.125, 0.125, 0.125, 0.125, 0.125, 0.07422, 0.125, 0.125, 0.125, 0.125, 0.125, 0.07422, 0.125, 0.125, 0.125, 0.125, 0.125, 0.125, 0.125, 0.1758, 0.125, 0.1758, 0.125, 0.125, 0.125, 0.1758, 0.125, 0.1758, 0.125, 0.125, 0.125, 0.1758, 0.125, 0.1758, 0.125, 0.125, 0.125, 0.1758, 0.125, 0.1758, 0.125, 0.1758, 0.125, 0.2266, 0.125, 0.2266, 0.125, 0.1758, 0.125, 0.2266, 0.125, 0.2266, 0.125, 0.1758, 0.125, 0.2266, 0.125, 0.2266, 0.125, 0.1758, 0.125, 0.2266, 0.125, 0.2266, 0.125, 0.2266, 0.125, 0.2266, 0.125, 0.2266, 0.125, 0.2266, 0.125, 0.2266, 0.125, 0.2266, 0.125, 0.2266, 0.125, 0.2266, 0.125, 0.2266, 0.125, 0.2266, 0.125, 0.2266, 0.125, 0.2266, 0.375, 0.2734, 0.375, 0.375, 0.375, 0.3709, 0.375, 0.2734, 0.375, 0.3709, 0.375, 0.375, 0.375, 0.3709, 0.375, 0.375, 0.375, 0.4766, 0.375, 0.375, 0.375, 0.3709, 0.375, 0.4766, 0.375, 0.2734, 0.375, 0.375, 0.375, 0.3709, 0.375, 0.2734, 0.375, 0.3709, 0.375, 0.375, 0.375, 0.3709, 0.375, 0.375, 0.375, 0.4766, 0.375, 0.375, 0.375, 0.3709, 0.375, 0.4766, 0.625, 0.2734, 0.625, 0.3547, 0.625, 0.4766, 0.625, 0.2734, 0.625, 0.4766, 0.625, 0.3547, 0.375, 0.2734, 0.375, 0.375, 0.375, 0.3709, 0.375, 0.2734, 0.375, 0.3709, 0.375, 0.375, 0.375, 0.3709, 0.375, 0.375, 0.375, 0.4766, 0.375, 0.375, 0.375, 0.3709, 0.375, 0.4766, 0.375, 0.2734, 0.375, 0.375, 0.375, 0.3709, 0.375, 0.2734, 0.375, 0.3709, 0.375, 0.375, 0.375, 0.3709, 0.375, 0.375, 0.375, 0.4766, 0.375, 0.375, 0.375, 0.3709, 0.375, 0.4766, 0.625, 0.2734, 0.625, 0.3547, 0.625, 0.4766, 0.625, 0.2734, 0.625, 0.4766, 0.625, 0.3547, 0.375, 0.2734, 0.375, 0.375, 0.375, 0.3709, 0.375, 0.2734, 0.375, 0.3709, 0.375, 0.375, 0.375, 0.3709, 0.375, 0.375, 0.375, 0.4766, 0.375, 0.375, 0.375, 0.3709, 0.375, 0.4766, 0.375, 0.2734, 0.375, 0.375, 0.375, 0.3709, 0.375, 0.2734, 0.375, 0.3709, 0.375, 0.375, 0.375, 0.3709, 0.375, 0.375, 0.375, 0.4766, 0.375, 0.375, 0.375, 0.3709, 0.375, 0.4766, 0.625, 0.2734, 0.625, 0.3547, 0.625, 0.4766, 0.625, 0.2734, 0.625, 0.4766, 0.625, 0.3547, 0.125, 0.2734, 0.125, 0.2734, 0.125, 0.3242, 0.125, 0.2734, 0.125, 0.2734, 0.125, 0.3242, 0.125, 0.3242, 0.125, 0.3242, 0.125, 0.375, 0.125, 0.3242, 0.125, 0.3242, 0.125, 0.375, 0.125, 0.375, 0.125, 0.375, 0.125, 0.4258, 0.125, 0.375, 0.125, 0.375, 0.125, 0.4258, 0.125, 0.2734, 0.125, 0.2734, 0.125, 0.3242, 0.125, 0.2734, 0.125, 0.2734, 0.125, 0.3242, 0.125, 0.3242, 0.125, 0.3242, 0.125, 0.375, 0.125, 0.3242, 0.125, 0.3242, 0.125, 0.375, 0.125, 0.375, 0.125, 0.375, 0.125, 0.4258, 0.125, 0.375, 0.125, 0.375, 0.125, 0.4258, 0.125, 0.2734, 0.125, 0.2734, 0.125, 0.3242, 0.125, 0.2734, 0.125, 0.2734, 0.125, 0.3242, 0.125, 0.3242, 0.125, 0.3242, 0.125, 0.375, 0.125, 0.3242, 0.125, 0.3242, 0.125, 0.375, 0.125, 0.375, 0.125, 0.375, 0.125, 0.4258, 0.125, 0.375, 0.125, 0.375, 0.125, 0.4258, 0.125, 0.2734, 0.125, 0.2734, 0.125, 0.3242, 0.125, 0.2734, 0.125, 0.2734, 0.125, 0.3242, 0.125, 0.3242, 0.125, 0.3242, 0.125, 0.375, 0.125, 0.3242, 0.125, 0.3242, 0.125, 0.375, 0.125, 0.375, 0.125, 0.375, 0.125, 0.4258, 0.125, 0.375, 0.125, 0.375, 0.125, 0.4258, 0.125, 0.2734, 0.125, 0.2734, 0.125, 0.3242, 0.125, 0.2734, 0.125, 0.2734, 0.125, 0.3242, 0.125, 0.3242, 0.125, 0.3242, 0.125, 0.375, 0.125, 0.3242, 0.125, 0.3242, 0.125, 0.375, 0.125, 0.375, 0.125, 0.375, 0.125, 0.4258, 0.125, 0.375, 0.125, 0.375, 0.125, 0.4258, 0.125, 0.2734, 0.125, 0.2734, 0.125, 0.3242, 0.125, 0.2734, 0.125, 0.2734, 0.125, 0.3242, 0.125, 0.3242, 0.125, 0.3242, 0.125, 0.375, 0.125, 0.3242, 0.125, 0.3242, 0.125, 0.375, 0.125, 0.375, 0.125, 0.375, 0.125, 0.4258, 0.125, 0.375, 0.125, 0.375, 0.125, 0.4258, 0.125, 0.2734, 0.125, 0.2734, 0.125, 0.3242, 0.125, 0.2734, 0.125, 0.2734, 0.125, 0.3242, 0.125, 0.3242, 0.125, 0.3242, 0.125, 0.375, 0.125, 0.3242, 0.125, 0.3242, 0.125, 0.375, 0.125, 0.375, 0.125, 0.375, 0.125, 0.4258, 0.125, 0.375, 0.125, 0.375, 0.125, 0.4258, 0.125, 0.2734, 0.125, 0.2734, 0.125, 0.3242, 0.125, 0.2734, 0.125, 0.2734, 0.125, 0.3242, 0.125, 0.3242, 0.125, 0.3242, 0.125, 0.375, 0.125, 0.3242, 0.125, 0.3242, 0.125, 0.375, 0.125, 0.375, 0.125, 0.375, 0.125, 0.4258, 0.125, 0.375, 0.125, 0.375, 0.125, 0.4258, 0.125, 0.2734, 0.125, 0.2734, 0.125, 0.3242, 0.125, 0.2734, 0.125, 0.2734, 0.125, 0.3242, 0.125, 0.3242, 0.125, 0.3242, 0.125, 0.375, 0.125, 0.3242, 0.125, 0.3242, 0.125, 0.375, 0.125, 0.375, 0.125, 0.375, 0.125, 0.4258, 0.125, 0.375, 0.125, 0.375, 0.125, 0.4258, 0.125, 0.2734, 0.125, 0.2734, 0.125, 0.3242, 0.125, 0.2734, 0.125, 0.2734, 0.125, 0.3242, 0.125, 0.3242, 0.125, 0.3242, 0.125, 0.375, 0.125, 0.3242, 0.125, 0.3242, 0.125, 0.375, 0.125, 0.375, 0.125, 0.375, 0.125, 0.4258, 0.125, 0.375, 0.125, 0.375, 0.125, 0.4258, 0.125, 0.2734, 0.125, 0.2734, 0.125, 0.3242, 0.125, 0.2734, 0.125, 0.2734, 0.125, 0.3242, 0.125, 0.3242, 0.125, 0.3242, 0.125, 0.375, 0.125, 0.3242, 0.125, 0.3242, 0.125, 0.375, 0.125, 0.375, 0.125, 0.375, 0.125, 0.4258, 0.125, 0.375, 0.125, 0.375, 0.125, 0.4258, 0.125, 0.2734, 0.125, 0.2734, 0.125, 0.3242, 0.125, 0.2734, 0.125, 0.2734, 0.125, 0.3242, 0.125, 0.3242, 0.125, 0.3242, 0.125, 0.375, 0.125, 0.3242, 0.125, 0.3242, 0.125, 0.375, 0.125, 0.375, 0.125, 0.375, 0.125, 0.4258, 0.125, 0.375, 0.125, 0.375, 0.125, 0.4258, 0.125, 0.2734, 0.125, 0.2734, 0.125, 0.3242, 0.125, 0.2734, 0.125, 0.2734, 0.125, 0.3242, 0.125, 0.3242, 0.125, 0.3242, 0.125, 0.375, 0.125, 0.3242, 0.125, 0.3242, 0.125, 0.375, 0.125, 0.375, 0.125, 0.375, 0.125, 0.4258, 0.125, 0.375, 0.125, 0.375, 0.125, 0.4258, 0.125, 0.2734, 0.125, 0.2734, 0.125, 0.3242, 0.125, 0.2734, 0.125, 0.2734, 0.125, 0.3242, 0.125, 0.3242, 0.125, 0.3242, 0.125, 0.375, 0.125, 0.3242, 0.125, 0.3242, 0.125, 0.375, 0.125, 0.375, 0.125, 0.375, 0.125, 0.4258, 0.125, 0.375, 0.125, 0.375, 0.125, 0.4258, 0.125, 0.2734, 0.125, 0.2734, 0.125, 0.3242, 0.125, 0.2734, 0.125, 0.2734, 0.125, 0.3242, 0.125, 0.3242, 0.125, 0.3242, 0.125, 0.375, 0.125, 0.3242, 0.125, 0.3242, 0.125, 0.375, 0.125, 0.375, 0.125, 0.375, 0.125, 0.4258, 0.125, 0.375, 0.125, 0.375, 0.125, 0.4258, 0.125, 0.2734, 0.125, 0.2734, 0.125, 0.3242, 0.125, 0.2734, 0.125, 0.2734, 0.125, 0.3242, 0.125, 0.3242, 0.125, 0.3242, 0.125, 0.375, 0.125, 0.3242, 0.125, 0.3242, 0.125, 0.375, 0.125, 0.375, 0.125, 0.375, 0.125, 0.4258, 0.125, 0.375, 0.125, 0.375, 0.125, 0.4258, 0.125, 0.02344, 0.125, 0.02344, 0.125, 0.07422, 0.125, 0.02344, 0.125, 0.02344, 0.125, 0.07422, 0.125, 0.02344, 0.125, 0.02344, 0.125, 0.07422, 0.125, 0.02344, 0.125, 0.02344, 0.125, 0.07422, 0.125, 0.07422, 0.125, 0.07422, 0.125, 0.125, 0.125, 0.07422, 0.125, 0.07422, 0.125, 0.125, 0.125, 0.07422, 0.125, 0.07422, 0.125, 0.125, 0.125, 0.07422, 0.125, 0.07422, 0.125, 0.125, 0.125, 0.125, 0.125, 0.125, 0.125, 0.1758, 0.125, 0.125, 0.125, 0.125, 0.125, 0.1758, 0.125, 0.125, 0.125, 0.125, 0.125, 0.1758, 0.125, 0.125, 0.125, 0.125, 0.125, 0.1758, 0.125, 0.1758, 0.125, 0.1758, 0.125, 0.2266, 0.125, 0.1758, 0.125, 0.1758, 0.125, 0.2266, 0.125, 0.1758, 0.125, 0.1758, 0.125, 0.2266, 0.125, 0.1758, 0.125, 0.1758, 0.125, 0.2266, 0.125, 0.02344, 0.125, 0.02344, 0.125, 0.07422, 0.125, 0.02344, 0.125, 0.02344, 0.125, 0.07422, 0.125, 0.02344, 0.125, 0.02344, 0.125, 0.07422, 0.125, 0.02344, 0.125, 0.02344, 0.125, 0.07422, 0.125, 0.07422, 0.125, 0.07422, 0.125, 0.125, 0.125, 0.07422, 0.125, 0.07422, 0.125, 0.125, 0.125, 0.07422, 0.125, 0.07422, 0.125, 0.125, 0.125, 0.07422, 0.125, 0.07422, 0.125, 0.125, 0.125, 0.125, 0.125, 0.125, 0.125, 0.1758, 0.125, 0.125, 0.125, 0.125, 0.125, 0.1758, 0.125, 0.125, 0.125, 0.125, 0.125, 0.1758, 0.125, 0.125, 0.125, 0.125, 0.125, 0.1758, 0.125, 0.1758, 0.125, 0.1758, 0.125, 0.2266, 0.125, 0.1758, 0.125, 0.1758, 0.125, 0.2266, 0.125, 0.1758, 0.125, 0.1758, 0.125, 0.2266, 0.125, 0.1758, 0.125, 0.1758, 0.125, 0.2266, 0.125, 0.02344, 0.125, 0.02344, 0.125, 0.07422, 0.125, 0.02344, 0.125, 0.02344, 0.125, 0.07422, 0.125, 0.02344, 0.125, 0.02344, 0.125, 0.07422, 0.125, 0.02344, 0.125, 0.02344, 0.125, 0.07422, 0.125, 0.07422, 0.125, 0.07422, 0.125, 0.125, 0.125, 0.07422, 0.125, 0.07422, 0.125, 0.125, 0.125, 0.07422, 0.125, 0.07422, 0.125, 0.125, 0.125, 0.07422, 0.125, 0.07422, 0.125, 0.125, 0.125, 0.125, 0.125, 0.125, 0.125, 0.1758, 0.125, 0.125, 0.125, 0.125, 0.125, 0.1758, 0.125, 0.125, 0.125, 0.125, 0.125, 0.1758, 0.125, 0.125, 0.125, 0.125, 0.125, 0.1758, 0.125, 0.1758, 0.125, 0.1758, 0.125, 0.2266, 0.125, 0.1758, 0.125, 0.1758, 0.125, 0.2266, 0.125, 0.1758, 0.125, 0.1758, 0.125, 0.2266, 0.125, 0.1758, 0.125, 0.1758, 0.125, 0.2266])
me_iris_water_mesh.materials.append(mat_botany___leaf_and_stem_palette)
me_iris_water_mesh.update()
me_iris_water_collision_collision = bpy.data.meshes.new('iris_water_collision_collision')
me_iris_water_collision_collision.from_pydata([(0.0, 0.0, 0.0), (0.25, 0.0, 0.0), (0.2165, 0.125, 0.0), (0.125, 0.2165, 0.0), (1.531e-17, 0.25, 0.0), (-0.125, 0.2165, 0.0), (-0.2165, 0.125, 0.0), (-0.25, 3.062e-17, 0.0), (-0.2165, -0.125, 0.0), (-0.125, -0.2165, 0.0), (-4.592e-17, -0.25, 0.0), (0.125, -0.2165, 0.0), (0.2165, -0.125, 0.0), (0.25, 0.0, 0.95), (0.2165, 0.125, 0.95), (0.125, 0.2165, 0.95), (1.531e-17, 0.25, 0.95), (-0.125, 0.2165, 0.95), (-0.2165, 0.125, 0.95), (-0.25, 3.062e-17, 0.95), (-0.2165, -0.125, 0.95), (-0.125, -0.2165, 0.95), (-4.592e-17, -0.25, 0.95), (0.125, -0.2165, 0.95), (0.2165, -0.125, 0.95), (0.0, 0.0, 0.95)], [], [(0, 2, 1), (0, 3, 2), (0, 4, 3), (0, 5, 4), (0, 6, 5), (0, 7, 6), (0, 8, 7), (0, 9, 8), (0, 10, 9), (0, 11, 10), (0, 12, 11), (0, 1, 12), (1, 14, 13), (2, 15, 14), (3, 16, 15), (4, 17, 16), (5, 18, 17), (6, 19, 18), (7, 20, 19), (8, 21, 20), (9, 22, 21), (10, 23, 22), (11, 24, 23), (12, 13, 24), (13, 14, 25), (14, 15, 25), (15, 16, 25), (16, 17, 25), (17, 18, 25), (18, 19, 25), (19, 20, 25), (20, 21, 25), (21, 22, 25), (22, 23, 25), (23, 24, 25), (24, 13, 25), (1, 2, 14), (2, 3, 15), (3, 4, 16), (4, 5, 17), (5, 6, 18), (6, 7, 19), (7, 8, 20), (8, 9, 21), (9, 10, 22), (10, 11, 23), (11, 12, 24), (12, 1, 13)])
me_iris_water_collision_collision.polygons.foreach_set('use_smooth', [True] * 48)
_k = set([(1, 2), (1, 12), (2, 3), (3, 4), (4, 5), (5, 6), (6, 7), (7, 8), (8, 9), (9, 10), (10, 11), (11, 12), (13, 14), (13, 24), (14, 15), (15, 16), (16, 17), (17, 18), (18, 19), (19, 20), (20, 21), (21, 22), (22, 23), (23, 24)])
me_iris_water_collision_collision.attributes.new('sharp_edge', 'BOOLEAN', 'EDGE').data.foreach_set('value', [ (min(e.vertices), max(e.vertices)) in _k for e in me_iris_water_collision_collision.edges])
_uv = me_iris_water_collision_collision.uv_layers.new(name='Float2')
_uv.uv.foreach_set('vector', [0.5, 0.5, 0.5, 0.5, 0.5, 0.5, 0.5, 0.5, 0.5, 0.5, 0.5, 0.5, 0.5, 0.5, 0.5, 0.5, 0.5, 0.5, 0.5, 0.5, 0.5, 0.5, 0.5, 0.5, 0.5, 0.5, 0.5, 0.5, 0.5, 0.5, 0.5, 0.5, 0.5, 0.5, 0.5, 0.5, 0.5, 0.5, 0.5, 0.5, 0.5, 0.5, 0.5, 0.5, 0.5, 0.5, 0.5, 0.5, 0.5, 0.5, 0.5, 0.5, 0.5, 0.5, 0.5, 0.5, 0.5, 0.5, 0.5, 0.5, 0.5, 0.5, 0.5, 0.5, 0.5, 0.5, 0.5, 0.5, 0.5, 0.5, 0.5, 0.5, 0.5, 0.5, 0.5, 0.5, 0.5, 0.5, 0.5, 0.5, 0.5, 0.5, 0.5, 0.5, 0.5, 0.5, 0.5, 0.5, 0.5, 0.5, 0.5, 0.5, 0.5, 0.5, 0.5, 0.5, 0.5, 0.5, 0.5, 0.5, 0.5, 0.5, 0.5, 0.5, 0.5, 0.5, 0.5, 0.5, 0.5, 0.5, 0.5, 0.5, 0.5, 0.5, 0.5, 0.5, 0.5, 0.5, 0.5, 0.5, 0.5, 0.5, 0.5, 0.5, 0.5, 0.5, 0.5, 0.5, 0.5, 0.5, 0.5, 0.5, 0.5, 0.5, 0.5, 0.5, 0.5, 0.5, 0.5, 0.5, 0.5, 0.5, 0.5, 0.5, 0.5, 0.5, 0.5, 0.5, 0.5, 0.5, 0.5, 0.5, 0.5, 0.5, 0.5, 0.5, 0.5, 0.5, 0.5, 0.5, 0.5, 0.5, 0.5, 0.5, 0.5, 0.5, 0.5, 0.5, 0.5, 0.5, 0.5, 0.5, 0.5, 0.5, 0.5, 0.5, 0.5, 0.5, 0.5, 0.5, 0.5, 0.5, 0.5, 0.5, 0.5, 0.5, 0.5, 0.5, 0.5, 0.5, 0.5, 0.5, 0.5, 0.5, 0.5, 0.5, 0.5, 0.5, 0.5, 0.5, 0.5, 0.5, 0.5, 0.5, 0.5, 0.5, 0.5, 0.5, 0.5, 0.5, 0.5, 0.5, 0.5, 0.5, 0.5, 0.5, 0.5, 0.5, 0.5, 0.5, 0.5, 0.5, 0.5, 0.5, 0.5, 0.5, 0.5, 0.5, 0.5, 0.5, 0.5, 0.5, 0.5, 0.5, 0.5, 0.5, 0.5, 0.5, 0.5, 0.5, 0.5, 0.5, 0.5, 0.5, 0.5, 0.5, 0.5, 0.5, 0.5, 0.5, 0.5, 0.5, 0.5, 0.5, 0.5, 0.5, 0.5, 0.5, 0.5, 0.5, 0.5, 0.5, 0.5, 0.5, 0.5, 0.5, 0.5, 0.5, 0.5, 0.5, 0.5, 0.5, 0.5, 0.5, 0.5, 0.5, 0.5, 0.5, 0.5, 0.5, 0.5, 0.5, 0.5, 0.5, 0.5, 0.5, 0.5, 0.5])
me_iris_water_collision_collision.materials.append(mat_collision)
me_iris_water_collision_collision.update()

# ---- objects
ob_iris_water = bpy.data.objects.new('iris_water', None)
ob_iris_water_mesh = bpy.data.objects.new('iris_water_mesh', me_iris_water_mesh)
ob_wind_root = bpy.data.objects.new('wind_root', None)
ob_wind_sway = bpy.data.objects.new('wind_sway', None)
ob_wind_tip = bpy.data.objects.new('wind_tip', None)
ob_anchor_soil_contact = bpy.data.objects.new('anchor_soil_contact', None)
ob_iris_water_collision = bpy.data.objects.new('iris_water_collision', None)
ob_iris_water_collision_collision = bpy.data.objects.new('iris_water_collision_collision', me_iris_water_collision_collision)

# ---- transforms, parenting, visibility, modifiers, constraints
ob_iris_water.location = (0.0, 0.0, 0.0)
ob_iris_water.empty_display_size = 0.05
ob_iris_water_mesh.parent = ob_iris_water
ob_iris_water_mesh.location = (0.0, 0.0, 0.0)
ob_wind_root.parent = ob_iris_water
ob_wind_root.location = (0.0, 0.0, 0.0)
ob_wind_root.empty_display_type = 'ARROWS'
ob_wind_root.empty_display_size = 0.06
ob_wind_sway.parent = ob_iris_water
ob_wind_sway.location = (0.0, 0.0, 0.2)
ob_wind_sway.empty_display_type = 'ARROWS'
ob_wind_sway.empty_display_size = 0.06
ob_wind_tip.parent = ob_iris_water
ob_wind_tip.location = (0.0, 0.0, 0.95)
ob_wind_tip.empty_display_type = 'ARROWS'
ob_wind_tip.empty_display_size = 0.06
ob_anchor_soil_contact.parent = ob_iris_water
ob_anchor_soil_contact.location = (0.0, 0.0, 0.0)
ob_anchor_soil_contact.empty_display_type = 'ARROWS'
ob_anchor_soil_contact.empty_display_size = 0.06
ob_iris_water_collision.location = (0.0, 0.0, 0.0)
ob_iris_water_collision.empty_display_size = 0.05
ob_iris_water_collision_collision.parent = ob_iris_water_collision
ob_iris_water_collision_collision.location = (0.0, 0.0, 0.0)

# ---- collection membership
scene.collection.objects.link(ob_iris_water)
scene.collection.objects.link(ob_iris_water_mesh)
scene.collection.objects.link(ob_wind_root)
scene.collection.objects.link(ob_wind_sway)
scene.collection.objects.link(ob_wind_tip)
scene.collection.objects.link(ob_anchor_soil_contact)
scene.collection.objects.link(ob_iris_water_collision)
scene.collection.objects.link(ob_iris_water_collision_collision)

# ---- scene / render settings (as saved in the file)
scene.frame_start = 1; scene.frame_end = 250; scene.frame_set(1)
scene.render.engine = 'BLENDER_EEVEE_NEXT'
scene.render.bake_bias = 0.0
scene.render.bake_samples = 0
scene.render.compositor_device = 'GPU'
scene.eevee.use_volume_custom_range = False
scene.eevee.fast_gi_thickness_near = 0.1
scene.eevee.fast_gi_thickness_far = 0.0
scene.eevee.ray_tracing_options.screen_trace_thickness = 0.1
bpy.context.view_layer.update()

# ---- added for rendering (the .blend has no active camera and no usable light): camera, sun + grey world if the file has none
cam_auto = bpy.data.cameras.new('AutoCamera')
cam_auto.lens = 50.0
cam_auto.sensor_width = 36.0
cam_auto.clip_end = 1000.0
ob_auto_camera = bpy.data.objects.new('AutoCamera', cam_auto)
scene.collection.objects.link(ob_auto_camera)
ob_auto_camera.location = (1.15708, -1.3885, 1.44085)
ob_auto_camera.rotation_euler = (1.09748, -7.21219e-08, 0.694738)
scene.camera = ob_auto_camera
light_auto_sun = bpy.data.lights.new('AutoSun', 'SUN')
light_auto_sun.energy = 3.0
light_auto_sun.angle = 0.0523599
ob_auto_sun = bpy.data.objects.new('AutoSun', light_auto_sun)
scene.collection.objects.link(ob_auto_sun)
ob_auto_sun.rotation_euler = (0.872665, 0.174533, 0.523599)
if scene.world is None:
    world_auto = bpy.data.worlds.new('AutoWorld')
    world_auto.color = (0.3, 0.3, 0.3)
    scene.world = world_auto
bpy.context.view_layer.update()
